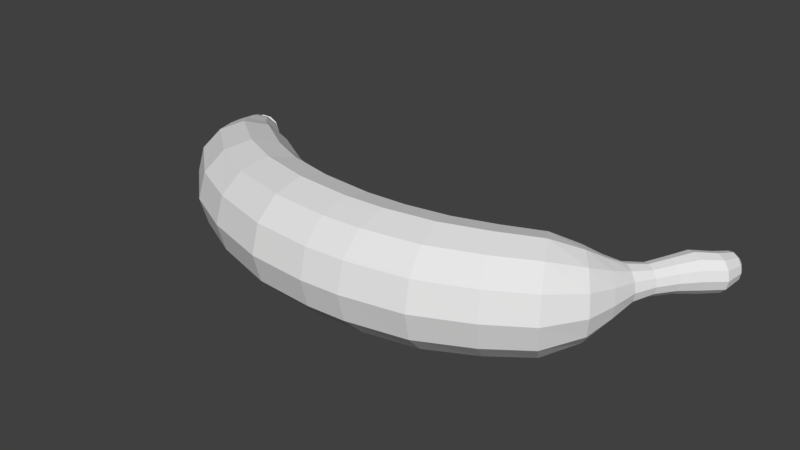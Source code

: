 # Source: banana.blend  (saved by Blender 2.77.0; exported with 4.5.12 LTS)
import bpy
from mathutils import Matrix  # noqa: F401  (used for matrix-valued properties, if any)

bpy.ops.wm.read_factory_settings(use_empty=True)
scene = bpy.context.scene
scene.name = 'Scene'

# ---- collections
col_collection_1 = bpy.data.collections.new('Collection 1'); scene.collection.children.link(col_collection_1)

# ---- world
world_world = bpy.data.worlds.new('World'); scene.world = world_world
world_world.color = (0.05088, 0.05088, 0.05088)
world_world.use_sun_shadow = False
world_world.sun_shadow_jitter_overblur = 0.0
world_world.cycles.sampling_method = 'MANUAL'

# ---- meshes
me_circle = bpy.data.meshes.new('Circle')
me_circle.from_pydata([(0.0, 1.0, 0.0), (-0.5, 0.866, 0.0), (-0.866, 0.5, 0.0), (-1.0, -4.371e-08, 0.0), (-0.866, -0.5, 0.0), (-0.5, -0.866, 0.0), (-1.51e-07, -1.0, 0.0), (0.5, -0.866, 0.0), (0.866, -0.5, 0.0), (1.0, -4.649e-07, 0.0), (0.866, 0.5, 0.0), (0.5, 0.866, 0.0), (1.349e-07, 1.039, 0.6926), (-0.5, 0.9052, 0.6926), (-0.866, 0.5392, 0.6926), (-1.0, 0.03921, 0.6926), (-0.866, -0.4608, 0.6926), (-0.5, -0.8268, 0.6926), (-1.613e-08, -0.9608, 0.6926), (0.5, -0.8268, 0.6926), (0.866, -0.4608, 0.6926), (1.0, 0.03921, 0.6926), (0.866, 0.5392, 0.6926), (0.5, 0.9052, 0.6926), (2.563e-07, 1.169, 1.319), (-0.4934, 1.04, 1.349), (-0.8546, 0.6878, 1.43), (-0.9869, 0.2071, 1.541), (-0.8546, -0.2736, 1.652), (-0.4934, -0.6256, 1.734), (1.939e-07, -0.7544, 1.764), (0.4934, -0.6256, 1.734), (0.8546, -0.2736, 1.652), (0.9869, 0.2071, 1.541), (0.8546, 0.6878, 1.43), (0.4934, 1.04, 1.349), (3.689e-07, 1.403, 1.899), (-0.4744, 1.287, 1.952), (-0.8216, 0.9706, 2.095), (-0.9487, 0.5384, 2.29), (-0.8216, 0.1061, 2.485), (-0.4744, -0.2104, 2.628), (3.778e-07, -0.3262, 2.681), (0.4744, -0.2104, 2.628), (0.8216, 0.1061, 2.485), (0.9487, 0.5384, 2.29), (0.8216, 0.9706, 2.095), (0.4744, 1.287, 1.952), (4.83e-07, 1.7, 2.489), (-0.4493, 1.595, 2.548), (-0.7783, 1.31, 2.712), (-0.8987, 0.9195, 2.934), (-0.7783, 0.5293, 3.157), (-0.4493, 0.2436, 3.32), (5.208e-07, 0.139, 3.38), (0.4493, 0.2436, 3.32), (0.7783, 0.5293, 3.157), (0.8987, 0.9195, 2.934), (0.7783, 1.31, 2.712), (0.4493, 1.595, 2.548), (5.551e-07, 1.839, 2.884), (-0.3504, 1.767, 2.945), (-0.607, 1.57, 3.109), (-0.7009, 1.301, 3.334), (-0.607, 1.032, 3.558), (-0.3504, 0.8348, 3.723), (6.242e-07, 0.7628, 3.783), (0.3504, 0.8348, 3.723), (0.607, 1.032, 3.558), (0.7009, 1.301, 3.334), (0.607, 1.57, 3.109), (0.3504, 1.767, 2.945), (6.063e-07, 1.965, 3.163), (-0.2454, 1.92, 3.211), (-0.425, 1.797, 3.341), (-0.4908, 1.628, 3.52), (-0.425, 1.46, 3.698), (-0.2454, 1.337, 3.829), (6.712e-07, 1.291, 3.876), (0.2454, 1.337, 3.829), (0.425, 1.46, 3.698), (0.4908, 1.628, 3.52), (0.425, 1.797, 3.341), (0.2454, 1.92, 3.211), (6.484e-07, 2.123, 3.39), (-0.1583, 2.1, 3.425), (-0.2743, 2.036, 3.522), (-0.3167, 1.95, 3.655), (-0.2743, 1.864, 3.788), (-0.1583, 1.801, 3.885), (7.041e-07, 1.778, 3.921), (0.1583, 1.801, 3.885), (0.2743, 1.864, 3.788), (0.3167, 1.95, 3.655), (0.2743, 2.036, 3.522), (0.1583, 2.1, 3.425), (6.92e-07, 2.371, 3.629), (-0.1267, 2.354, 3.658), (-0.2195, 2.309, 3.739), (-0.2534, 2.248, 3.85), (-0.2195, 2.186, 3.961), (-0.1267, 2.141, 4.042), (7.4e-07, 2.125, 4.071), (0.1267, 2.141, 4.042), (0.2195, 2.186, 3.961), (0.2534, 2.248, 3.85), (0.2195, 2.309, 3.739), (0.1267, 2.354, 3.658), (7.243e-07, 2.702, 3.792), (-0.14, 2.685, 3.825), (-0.2425, 2.636, 3.915), (-0.28, 2.569, 4.038), (-0.2425, 2.503, 4.161), (-0.14, 2.454, 4.252), (7.78e-07, 2.436, 4.285), (0.14, 2.454, 4.252), (0.2425, 2.503, 4.161), (0.28, 2.569, 4.038), (0.2425, 2.636, 3.915), (0.14, 2.685, 3.825), (7.591e-07, 3.028, 3.962), (-0.1651, 3.007, 4.001), (-0.286, 2.95, 4.107), (-0.3302, 2.871, 4.253), (-0.286, 2.793, 4.398), (-0.1651, 2.736, 4.504), (8.224e-07, 2.715, 4.543), (0.1651, 2.736, 4.504), (0.286, 2.793, 4.398), (0.3302, 2.871, 4.253), (0.286, 2.95, 4.107), (0.1651, 3.007, 4.001), (8.141e-07, 3.236, 4.247), (-0.1561, 3.216, 4.284), (-0.2703, 3.162, 4.384), (-0.3121, 3.088, 4.522), (-0.2703, 3.014, 4.659), (-0.1561, 2.96, 4.76), (8.74e-07, 2.94, 4.797), (0.1561, 2.96, 4.76), (0.2703, 3.014, 4.659), (0.3121, 3.088, 4.522), (0.2703, 3.162, 4.384), (0.1561, 3.216, 4.284), (8.472e-07, 3.508, 4.416), (-0.1174, 3.493, 4.444), (-0.2033, 3.453, 4.519), (-0.2347, 3.397, 4.623), (-0.2033, 3.341, 4.726), (-0.1174, 3.3, 4.802), (8.922e-07, 3.285, 4.829), (0.1174, 3.3, 4.802), (0.2033, 3.341, 4.726), (0.2347, 3.397, 4.623), (0.2033, 3.453, 4.519), (0.1174, 3.493, 4.444), (8.637e-07, 3.552, 4.506), (-0.07854, 3.542, 4.525), (-0.136, 3.515, 4.575), (-0.1571, 3.478, 4.645), (-0.136, 3.441, 4.714), (-0.07854, 3.413, 4.764), (8.938e-07, 3.403, 4.783), (0.07854, 3.413, 4.764), (0.136, 3.441, 4.714), (0.1571, 3.478, 4.645), (0.136, 3.515, 4.575), (0.07854, 3.542, 4.525), (-1.698e-07, 1.066, -0.8721), (-0.5, 0.9322, -0.8859), (-0.866, 0.5682, -0.9234), (-1.0, 0.07079, -0.9747), (-0.866, -0.4266, -1.026), (-0.5, -0.7907, -1.064), (-3.608e-07, -0.9239, -1.077), (0.5, -0.7907, -1.064), (0.866, -0.4266, -1.026), (1.0, 0.07079, -0.9747), (0.866, 0.5682, -0.9234), (0.5, 0.9322, -0.8859), (-3.043e-07, 1.25, -1.642), (-0.4837, 1.127, -1.684), (-0.8378, 0.7913, -1.797), (-0.9674, 0.3329, -1.951), (-0.8378, -0.1256, -2.105), (-0.4837, -0.4612, -2.218), (-5.705e-07, -0.5841, -2.259), (0.4837, -0.4612, -2.218), (0.8378, -0.1256, -2.105), (0.9674, 0.3329, -1.951), (0.8378, 0.7913, -1.797), (0.4837, 1.127, -1.684), (-4.232e-07, 1.494, -2.23), (-0.4722, 1.385, -2.295), (-0.8179, 1.088, -2.472), (-0.9445, 0.6823, -2.713), (-0.8179, 0.2764, -2.955), (-0.4722, -0.02064, -3.131), (-7.539e-07, -0.1294, -3.196), (0.4722, -0.02064, -3.131), (0.8179, 0.2764, -2.955), (0.9445, 0.6823, -2.713), (0.8179, 1.088, -2.472), (0.4722, 1.385, -2.295), (-5.897e-07, 2.013, -3.094), (-0.423, 1.921, -3.161), (-0.7326, 1.67, -3.342), (-0.8459, 1.327, -3.589), (-0.7326, 0.9834, -3.836), (-0.423, 0.7322, -4.017), (-9.1e-07, 0.6403, -4.083), (0.4229, 0.7322, -4.017), (0.7326, 0.9834, -3.836), (0.8459, 1.327, -3.589), (0.7326, 1.67, -3.342), (0.4229, 1.921, -3.161), (-6.901e-07, 2.294, -3.61), (-0.3158, 2.233, -3.669), (-0.5471, 2.067, -3.83), (-0.6317, 1.841, -4.05), (-0.5471, 1.614, -4.27), (-0.3158, 1.449, -4.432), (-9.569e-07, 1.388, -4.491), (0.3158, 1.449, -4.432), (0.5471, 1.614, -4.27), (0.6317, 1.841, -4.05), (0.5471, 2.067, -3.83), (0.3158, 2.233, -3.669), (-7.713e-07, 2.589, -3.989), (-0.2471, 2.541, -4.035), (-0.428, 2.411, -4.162), (-0.4942, 2.234, -4.334), (-0.428, 2.057, -4.506), (-0.2471, 1.927, -4.632), (-9.801e-07, 1.88, -4.678), (0.2471, 1.927, -4.632), (0.428, 2.057, -4.506), (0.4942, 2.234, -4.334), (0.428, 2.411, -4.162), (0.2471, 2.541, -4.035), (-8.301e-07, 2.775, -4.266), (-0.1873, 2.739, -4.301), (-0.3244, 2.641, -4.396), (-0.3746, 2.506, -4.527), (-0.3244, 2.372, -4.657), (-0.1873, 2.274, -4.753), (-9.884e-07, 2.238, -4.788), (0.1873, 2.274, -4.753), (0.3244, 2.372, -4.657), (0.3746, 2.506, -4.527), (0.3244, 2.641, -4.396), (0.1873, 2.739, -4.301), (-8.639e-07, 2.842, -4.388), (-0.12, 2.826, -4.415), (-0.2078, 2.779, -4.49), (-0.24, 2.717, -4.592), (-0.2078, 2.654, -4.694), (-0.12, 2.608, -4.769), (-9.797e-07, 2.591, -4.797), (0.12, 2.608, -4.769), (0.2078, 2.654, -4.694), (0.24, 2.717, -4.592), (0.2078, 2.779, -4.49), (0.12, 2.826, -4.415), (-8.6e-07, 2.886, -4.385), (-0.1364, 2.867, -4.416), (-0.2363, 2.815, -4.501), (-0.2729, 2.743, -4.618), (-0.2363, 2.672, -4.734), (-0.1364, 2.619, -4.819), (-9.917e-07, 2.6, -4.85), (0.1364, 2.619, -4.819), (0.2363, 2.672, -4.734), (0.2729, 2.743, -4.618), (0.2363, 2.815, -4.501), (0.1364, 2.867, -4.416), (-8.775e-07, 2.905, -4.456), (-0.1133, 2.889, -4.482), (-0.1962, 2.846, -4.553), (-0.2265, 2.786, -4.649), (-0.1962, 2.727, -4.746), (-0.1133, 2.683, -4.816), (-9.868e-07, 2.667, -4.842), (0.1132, 2.683, -4.816), (0.1962, 2.727, -4.746), (0.2265, 2.786, -4.649), (0.1962, 2.846, -4.553), (0.1132, 2.889, -4.482)], [(157, 163)], [(6, 18, 17, 5), (3, 15, 14, 2), (10, 22, 21, 9), (7, 19, 18, 6), (4, 16, 15, 3), (11, 23, 22, 10), (1, 13, 12, 0), (8, 20, 19, 7), (5, 17, 16, 4), (0, 12, 23, 11), (2, 14, 13, 1), (9, 21, 20, 8), (15, 16, 28, 27), (22, 23, 35, 34), (12, 13, 25, 24), (19, 20, 32, 31), (16, 17, 29, 28), (23, 12, 24, 35), (13, 14, 26, 25), (20, 21, 33, 32), (17, 18, 30, 29), (14, 15, 27, 26), (21, 22, 34, 33), (18, 19, 31, 30), (27, 28, 40, 39), (34, 35, 47, 46), (24, 25, 37, 36), (31, 32, 44, 43), (28, 29, 41, 40), (35, 24, 36, 47), (25, 26, 38, 37), (32, 33, 45, 44), (29, 30, 42, 41), (26, 27, 39, 38), (33, 34, 46, 45), (30, 31, 43, 42), (42, 43, 55, 54), (39, 40, 52, 51), (46, 47, 59, 58), (36, 37, 49, 48), (43, 44, 56, 55), (40, 41, 53, 52), (47, 36, 48, 59), (37, 38, 50, 49), (44, 45, 57, 56), (41, 42, 54, 53), (38, 39, 51, 50), (45, 46, 58, 57), (54, 55, 67, 66), (51, 52, 64, 63), (58, 59, 71, 70), (48, 49, 61, 60), (55, 56, 68, 67), (52, 53, 65, 64), (59, 48, 60, 71), (49, 50, 62, 61), (56, 57, 69, 68), (53, 54, 66, 65), (50, 51, 63, 62), (57, 58, 70, 69), (69, 70, 82, 81), (66, 67, 79, 78), (63, 64, 76, 75), (70, 71, 83, 82), (60, 61, 73, 72), (67, 68, 80, 79), (64, 65, 77, 76), (71, 60, 72, 83), (61, 62, 74, 73), (68, 69, 81, 80), (65, 66, 78, 77), (62, 63, 75, 74), (74, 75, 87, 86), (81, 82, 94, 93), (78, 79, 91, 90), (75, 76, 88, 87), (82, 83, 95, 94), (72, 73, 85, 84), (79, 80, 92, 91), (76, 77, 89, 88), (83, 72, 84, 95), (73, 74, 86, 85), (80, 81, 93, 92), (77, 78, 90, 89), (86, 87, 99, 98), (93, 94, 106, 105), (90, 91, 103, 102), (87, 88, 100, 99), (94, 95, 107, 106), (84, 85, 97, 96), (91, 92, 104, 103), (88, 89, 101, 100), (95, 84, 96, 107), (85, 86, 98, 97), (92, 93, 105, 104), (89, 90, 102, 101), (101, 102, 114, 113), (98, 99, 111, 110), (105, 106, 118, 117), (102, 103, 115, 114), (99, 100, 112, 111), (106, 107, 119, 118), (96, 97, 109, 108), (103, 104, 116, 115), (100, 101, 113, 112), (107, 96, 108, 119), (97, 98, 110, 109), (104, 105, 117, 116), (113, 114, 126, 125), (110, 111, 123, 122), (117, 118, 130, 129), (114, 115, 127, 126), (111, 112, 124, 123), (118, 119, 131, 130), (108, 109, 121, 120), (115, 116, 128, 127), (112, 113, 125, 124), (119, 108, 120, 131), (109, 110, 122, 121), (116, 117, 129, 128), (128, 129, 141, 140), (125, 126, 138, 137), (122, 123, 135, 134), (129, 130, 142, 141), (126, 127, 139, 138), (123, 124, 136, 135), (130, 131, 143, 142), (120, 121, 133, 132), (127, 128, 140, 139), (124, 125, 137, 136), (131, 120, 132, 143), (121, 122, 134, 133), (133, 134, 146, 145), (140, 141, 153, 152), (137, 138, 150, 149), (134, 135, 147, 146), (141, 142, 154, 153), (138, 139, 151, 150), (135, 136, 148, 147), (142, 143, 155, 154), (132, 133, 145, 144), (139, 140, 152, 151), (136, 137, 149, 148), (143, 132, 144, 155), (155, 144, 156, 167), (145, 146, 158, 157), (152, 153, 165, 164), (149, 150, 162, 161), (146, 147, 159, 158), (153, 154, 166, 165), (150, 151, 163, 162), (147, 148, 160, 159), (154, 155, 167, 166), (144, 145, 157, 156), (151, 152, 164, 163), (148, 149, 161, 160), (157, 158, 159, 160, 161, 162, 163, 164, 165, 166, 167, 156), (6, 5, 173, 174), (3, 2, 170, 171), (10, 9, 177, 178), (7, 6, 174, 175), (4, 3, 171, 172), (11, 10, 178, 179), (1, 0, 168, 169), (8, 7, 175, 176), (5, 4, 172, 173), (0, 11, 179, 168), (2, 1, 169, 170), (9, 8, 176, 177), (172, 171, 183, 184), (179, 178, 190, 191), (169, 168, 180, 181), (176, 175, 187, 188), (173, 172, 184, 185), (168, 179, 191, 180), (170, 169, 181, 182), (177, 176, 188, 189), (174, 173, 185, 186), (171, 170, 182, 183), (178, 177, 189, 190), (175, 174, 186, 187), (187, 186, 198, 199), (184, 183, 195, 196), (191, 190, 202, 203), (181, 180, 192, 193), (188, 187, 199, 200), (185, 184, 196, 197), (180, 191, 203, 192), (182, 181, 193, 194), (189, 188, 200, 201), (186, 185, 197, 198), (183, 182, 194, 195), (190, 189, 201, 202), (199, 198, 210, 211), (196, 195, 207, 208), (203, 202, 214, 215), (193, 192, 204, 205), (200, 199, 211, 212), (197, 196, 208, 209), (192, 203, 215, 204), (194, 193, 205, 206), (201, 200, 212, 213), (198, 197, 209, 210), (195, 194, 206, 207), (202, 201, 213, 214), (214, 213, 225, 226), (211, 210, 222, 223), (208, 207, 219, 220), (215, 214, 226, 227), (205, 204, 216, 217), (212, 211, 223, 224), (209, 208, 220, 221), (204, 215, 227, 216), (206, 205, 217, 218), (213, 212, 224, 225), (210, 209, 221, 222), (207, 206, 218, 219), (219, 218, 230, 231), (226, 225, 237, 238), (223, 222, 234, 235), (220, 219, 231, 232), (227, 226, 238, 239), (217, 216, 228, 229), (224, 223, 235, 236), (221, 220, 232, 233), (216, 227, 239, 228), (218, 217, 229, 230), (225, 224, 236, 237), (222, 221, 233, 234), (231, 230, 242, 243), (238, 237, 249, 250), (235, 234, 246, 247), (232, 231, 243, 244), (239, 238, 250, 251), (229, 228, 240, 241), (236, 235, 247, 248), (233, 232, 244, 245), (228, 239, 251, 240), (230, 229, 241, 242), (237, 236, 248, 249), (234, 233, 245, 246), (246, 245, 257, 258), (243, 242, 254, 255), (250, 249, 261, 262), (247, 246, 258, 259), (244, 243, 255, 256), (251, 250, 262, 263), (241, 240, 252, 253), (248, 247, 259, 260), (245, 244, 256, 257), (240, 251, 263, 252), (242, 241, 253, 254), (249, 248, 260, 261), (258, 257, 269, 270), (255, 254, 266, 267), (262, 261, 273, 274), (259, 258, 270, 271), (256, 255, 267, 268), (263, 262, 274, 275), (253, 252, 264, 265), (260, 259, 271, 272), (257, 256, 268, 269), (252, 263, 275, 264), (254, 253, 265, 266), (261, 260, 272, 273), (273, 272, 284, 285), (270, 269, 281, 282), (267, 266, 278, 279), (274, 273, 285, 286), (271, 270, 282, 283), (268, 267, 279, 280), (275, 274, 286, 287), (265, 264, 276, 277), (272, 271, 283, 284), (269, 268, 280, 281), (264, 275, 287, 276), (266, 265, 277, 278), (277, 276, 287, 286, 285, 284, 283, 282, 281, 280, 279, 278)])
me_circle.use_remesh_preserve_volume = False
me_circle.use_remesh_preserve_attributes = False
me_circle.use_mirror_vertex_groups = False
me_circle.update()

# ---- objects
ob_circle = bpy.data.objects.new('Circle', me_circle)

# ---- transforms, parenting, visibility, modifiers, constraints
ob_circle.location = (0.0, -0.08858, 0.0)
ob_circle.rotation_euler = (-1.344e-07, 1.571, 0.0)
ob_circle.scale = (1.03, 1.03, 1.03)
ob_circle.lineart.crease_threshold = 0.0

# ---- collection membership
col_collection_1.objects.link(ob_circle)

# ---- scene / render settings (as saved in the file)
scene.frame_start = 1; scene.frame_end = 250; scene.frame_set(1)
scene.render.engine = 'BLENDER_EEVEE_NEXT'
scene.render.resolution_percentage = 50
scene.render.dither_intensity = 0.0
scene.cycles.use_denoising = False
scene.cycles.samples = 128
scene.cycles.sampling_pattern = 'TABULATED_SOBOL'
scene.cycles.light_sampling_threshold = 0.0
scene.cycles.use_adaptive_sampling = False
scene.cycles.use_light_tree = False
scene.cycles.blur_glossy = 0.0
scene.cycles.sample_clamp_indirect = 0.0
scene.view_settings.view_transform = 'Standard'
bpy.context.view_layer.update()

# ---- added for rendering (the .blend has no active camera and no usable light): camera, sun
cam_auto = bpy.data.cameras.new('AutoCamera')
cam_auto.lens = 50.0
cam_auto.sensor_width = 36.0
cam_auto.clip_end = 1000.0
ob_auto_camera = bpy.data.objects.new('AutoCamera', cam_auto)
scene.collection.objects.link(ob_auto_camera)
ob_auto_camera.location = (10.3603, -11.2191, 8.29677)
ob_auto_camera.rotation_euler = (1.09748, -7.21219e-08, 0.694738)
scene.camera = ob_auto_camera
light_auto_sun = bpy.data.lights.new('AutoSun', 'SUN')
light_auto_sun.energy = 3.0
light_auto_sun.angle = 0.0523599
ob_auto_sun = bpy.data.objects.new('AutoSun', light_auto_sun)
scene.collection.objects.link(ob_auto_sun)
ob_auto_sun.rotation_euler = (0.872665, 0.174533, 0.523599)
bpy.context.view_layer.update()
